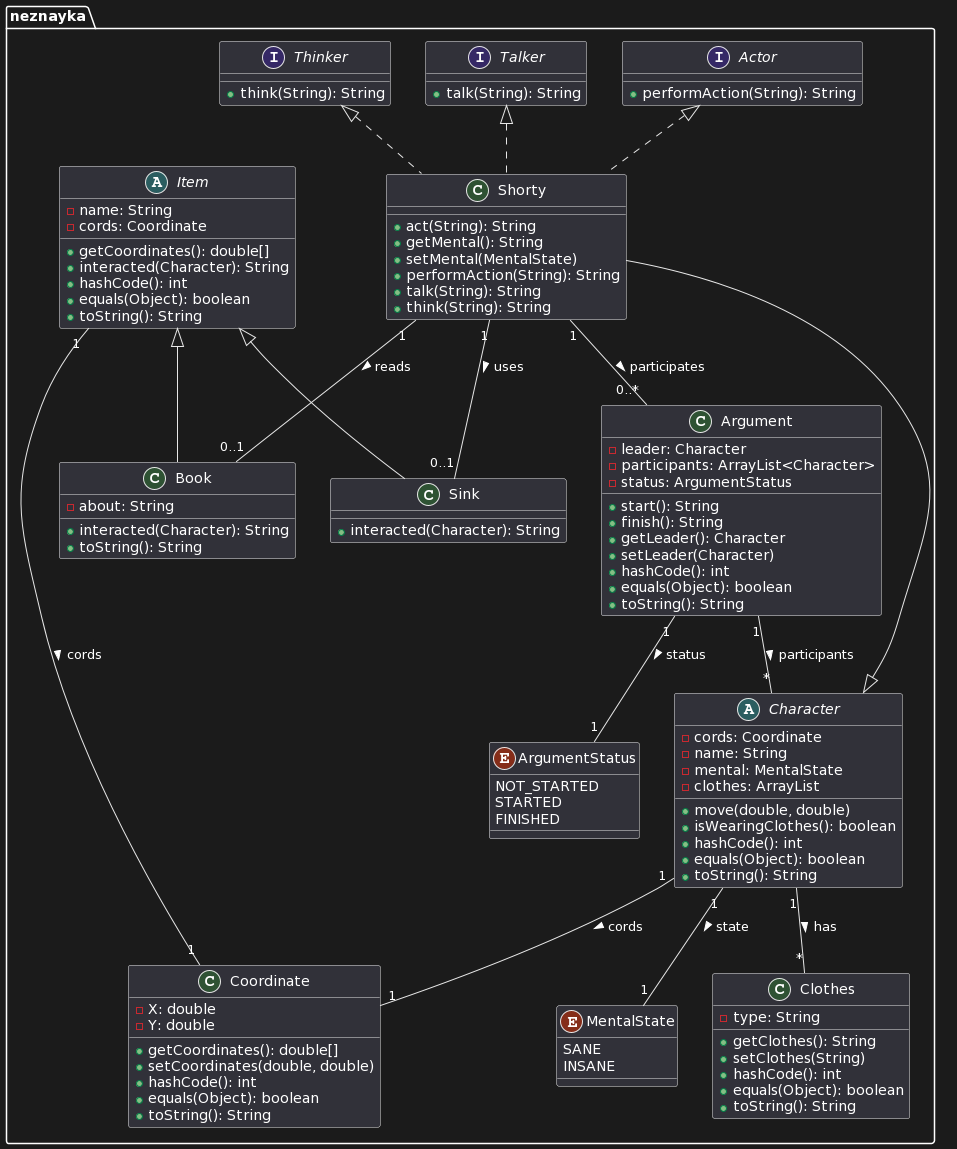

The diagram above was rendered by PlantUML. Its source (embedded in the PNG):
@startuml
package neznayka {

    interface Actor {
        + performAction(String): String
    }

    interface Talker {
        + talk(String): String
    }

    interface Thinker {
        + think(String): String
    }

    enum ArgumentStatus {
        NOT_STARTED
        STARTED
        FINISHED
    }

    enum MentalState {
        SANE
        INSANE
    }

    class Argument {
        - leader: Character
        - participants: ArrayList<Character>
        - status: ArgumentStatus
        + start(): String
        + finish(): String
        + getLeader(): Character
        + setLeader(Character)
        + hashCode(): int
        + equals(Object): boolean
        + toString(): String
    }

    abstract class Character {
        - cords: Coordinate
        - name: String
        - mental: MentalState
        - clothes: ArrayList
        + move(double, double)
        + isWearingClothes(): boolean
        + hashCode(): int
        + equals(Object): boolean
        + toString(): String
    }

    class Clothes {
        - type: String
        + getClothes(): String
        + setClothes(String)
        + hashCode(): int
        + equals(Object): boolean
        + toString(): String
    }

    class Coordinate {
        - X: double
        - Y: double
        + getCoordinates(): double[]
        + setCoordinates(double, double)
        + hashCode(): int
        + equals(Object): boolean
        + toString(): String
    }

    abstract class Item {
        - name: String
        - cords: Coordinate
        + getCoordinates(): double[]
        + interacted(Character): String
        + hashCode(): int
        + equals(Object): boolean
        + toString(): String
    }

    class Shorty extends Character implements Thinker, Talker, Actor {
        + act(String): String
        + getMental(): String
        + setMental(MentalState)
        + performAction(String): String
        + talk(String): String
        + think(String): String
    }

    class Sink extends Item {
        + interacted(Character): String
    }

    class Book extends Item {
        - about: String
        + interacted(Character): String
        + toString(): String
    }
}



    Character "1" -- "*" Clothes : has >
    Character "1" -- "1" MentalState : state >
Character "1" -- "1" Coordinate: cords >
    Argument "1" -- "*" Character : participants >
Argument "1" -- "1" ArgumentStatus: status >
Item"1" -- "1" Coordinate: cords >
    Shorty "1" -- "0..*" Argument : participates >
    Shorty "1" -- "0..1" Sink : uses >
    Shorty "1" -- "0..1" Book : reads >
@enduml